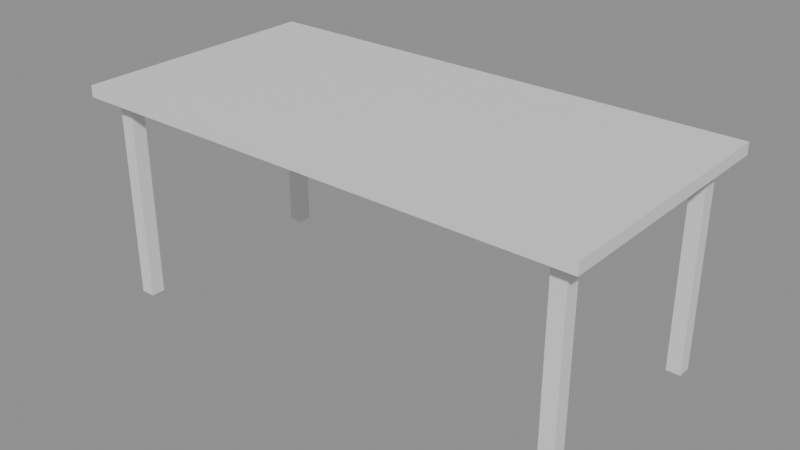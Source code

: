 # Source: e0091_after.blend  (saved by Blender 5.2.44; exported with 4.5.12 LTS)
import bpy
from mathutils import Matrix  # noqa: F401  (used for matrix-valued properties, if any)

bpy.ops.wm.read_factory_settings(use_empty=True)
scene = bpy.context.scene
scene.name = 'Scene'

# ---- materials (node trees are filled in below, after node groups)
mat_madera_roble = bpy.data.materials.new('Madera_Roble')
mat_metal = bpy.data.materials.new('Metal')

# ---- material node trees
mat_madera_roble.use_nodes = True; mat_madera_roble.node_tree.nodes.clear()
_N = mat_madera_roble.node_tree.nodes; _L = mat_madera_roble.node_tree.links
n0 = _N.new('ShaderNodeBsdfPrincipled'); n0.name = 'Principled BSDF'; n0.location = (-200, 100)
n0.inputs[3].default_value = 1.45
n0.inputs[10].default_value = 0.005
n1 = _N.new('ShaderNodeOutputMaterial'); n1.name = 'Material Output'; n1.location = (200, 100)
_L.new(n0.outputs[0], n1.inputs[0])
n1.is_active_output = True
mat_metal.use_nodes = True; mat_metal.node_tree.nodes.clear()
_N = mat_metal.node_tree.nodes; _L = mat_metal.node_tree.links
n0 = _N.new('ShaderNodeBsdfPrincipled'); n0.name = 'Principled BSDF'; n0.location = (-200, 100)
n0.inputs[3].default_value = 1.45
n0.inputs[10].default_value = 0.005
n1 = _N.new('ShaderNodeOutputMaterial'); n1.name = 'Material Output'; n1.location = (200, 100)
_L.new(n0.outputs[0], n1.inputs[0])
n1.is_active_output = True

# ---- meshes
me_mesacomedor_tablero_mesh = bpy.data.meshes.new('MesaComedor_Tablero_mesh')
me_mesacomedor_tablero_mesh.from_pydata([(0.0, 0.0, 0.0), (1.8, 0.0, 0.0), (1.8, 0.9, 0.0), (0.0, 0.9, 0.0), (0.0, 0.0, 0.04), (1.8, 0.0, 0.04), (1.8, 0.9, 0.04), (0.0, 0.9, 0.04)], [], [(0, 1, 2, 3), (4, 5, 6, 7), (0, 1, 5, 4), (1, 2, 6, 5), (2, 3, 7, 6), (3, 0, 4, 7)])
me_mesacomedor_tablero_mesh.materials.append(mat_madera_roble)
me_mesacomedor_tablero_mesh.update()
me_mesacomedor_pata_mesh = bpy.data.meshes.new('MesaComedor_Pata_mesh')
me_mesacomedor_pata_mesh.from_pydata([(0.0, 0.0, 0.0), (0.05, 0.0, 0.0), (0.05, 0.05, 0.0), (0.0, 0.05, 0.0), (0.0, 0.0, 0.72), (0.05, 0.0, 0.72), (0.05, 0.05, 0.72), (0.0, 0.05, 0.72)], [], [(0, 1, 2, 3), (4, 5, 6, 7), (0, 1, 5, 4), (1, 2, 6, 5), (2, 3, 7, 6), (3, 0, 4, 7)])
me_mesacomedor_pata_mesh.materials.append(mat_metal)
me_mesacomedor_pata_mesh.update()
me_mesacomedor_pata_mesh_001 = bpy.data.meshes.new('MesaComedor_Pata_mesh.001')
me_mesacomedor_pata_mesh_001.from_pydata([(0.0, 0.0, 0.0), (0.05, 0.0, 0.0), (0.05, 0.05, 0.0), (0.0, 0.05, 0.0), (0.0, 0.0, 0.72), (0.05, 0.0, 0.72), (0.05, 0.05, 0.72), (0.0, 0.05, 0.72)], [], [(0, 1, 2, 3), (4, 5, 6, 7), (0, 1, 5, 4), (1, 2, 6, 5), (2, 3, 7, 6), (3, 0, 4, 7)])
me_mesacomedor_pata_mesh_001.materials.append(mat_metal)
me_mesacomedor_pata_mesh_001.update()
me_mesacomedor_pata_mesh_002 = bpy.data.meshes.new('MesaComedor_Pata_mesh.002')
me_mesacomedor_pata_mesh_002.from_pydata([(0.0, 0.0, 0.0), (0.05, 0.0, 0.0), (0.05, 0.05, 0.0), (0.0, 0.05, 0.0), (0.0, 0.0, 0.72), (0.05, 0.0, 0.72), (0.05, 0.05, 0.72), (0.0, 0.05, 0.72)], [], [(0, 1, 2, 3), (4, 5, 6, 7), (0, 1, 5, 4), (1, 2, 6, 5), (2, 3, 7, 6), (3, 0, 4, 7)])
me_mesacomedor_pata_mesh_002.materials.append(mat_metal)
me_mesacomedor_pata_mesh_002.update()
me_mesacomedor_pata_mesh_003 = bpy.data.meshes.new('MesaComedor_Pata_mesh.003')
me_mesacomedor_pata_mesh_003.from_pydata([(0.0, 0.0, 0.0), (0.05, 0.0, 0.0), (0.05, 0.05, 0.0), (0.0, 0.05, 0.0), (0.0, 0.0, 0.72), (0.05, 0.0, 0.72), (0.05, 0.05, 0.72), (0.0, 0.05, 0.72)], [], [(0, 1, 2, 3), (4, 5, 6, 7), (0, 1, 5, 4), (1, 2, 6, 5), (2, 3, 7, 6), (3, 0, 4, 7)])
me_mesacomedor_pata_mesh_003.materials.append(mat_metal)
me_mesacomedor_pata_mesh_003.update()

# ---- objects
ob_mesacomedor = bpy.data.objects.new('MesaComedor', None)
ob_mesacomedor_tablero = bpy.data.objects.new('MesaComedor_Tablero', me_mesacomedor_tablero_mesh)
ob_mesacomedor_pata = bpy.data.objects.new('MesaComedor_Pata', me_mesacomedor_pata_mesh)
ob_mesacomedor_pata_001 = bpy.data.objects.new('MesaComedor_Pata.001', me_mesacomedor_pata_mesh_001)
ob_mesacomedor_pata_002 = bpy.data.objects.new('MesaComedor_Pata.002', me_mesacomedor_pata_mesh_002)
ob_mesacomedor_pata_003 = bpy.data.objects.new('MesaComedor_Pata.003', me_mesacomedor_pata_mesh_003)

# ---- transforms, parenting, visibility, modifiers, constraints
ob_mesacomedor.location = (0.0, 0.0, 0.0)
ob_mesacomedor.empty_display_type = 'ARROWS'
ob_mesacomedor_tablero.parent = ob_mesacomedor
ob_mesacomedor_tablero.location = (0.0, 0.0, 0.72)
ob_mesacomedor_pata.parent = ob_mesacomedor
ob_mesacomedor_pata.location = (0.06, 0.06, 0.0)
ob_mesacomedor_pata_001.parent = ob_mesacomedor
ob_mesacomedor_pata_001.location = (0.06, 0.79, 0.0)
ob_mesacomedor_pata_002.parent = ob_mesacomedor
ob_mesacomedor_pata_002.location = (1.69, 0.06, 0.0)
ob_mesacomedor_pata_003.parent = ob_mesacomedor
ob_mesacomedor_pata_003.location = (1.69, 0.79, 0.0)

# ---- collection membership
scene.collection.objects.link(ob_mesacomedor)
scene.collection.objects.link(ob_mesacomedor_tablero)
scene.collection.objects.link(ob_mesacomedor_pata)
scene.collection.objects.link(ob_mesacomedor_pata_001)
scene.collection.objects.link(ob_mesacomedor_pata_002)
scene.collection.objects.link(ob_mesacomedor_pata_003)

# ---- scene / render settings (as saved in the file)
scene.frame_start = 1; scene.frame_end = 250; scene.frame_set(1)
scene.render.engine = 'BLENDER_EEVEE_NEXT'
scene.render.bake_bias = 0.0
scene.render.bake_samples = 0
scene.render.compositor_device = 'GPU'
scene.eevee.use_volume_custom_range = False
scene.eevee.fast_gi_thickness_near = 0.1
scene.eevee.fast_gi_thickness_far = 0.0
scene.eevee.ray_tracing_options.screen_trace_thickness = 0.1
bpy.context.view_layer.update()

# ---- added for rendering (the .blend has no active camera and no usable light): camera, sun + grey world if the file has none
cam_auto = bpy.data.cameras.new('AutoCamera')
cam_auto.lens = 50.0
cam_auto.sensor_width = 36.0
cam_auto.clip_end = 1000.0
ob_auto_camera = bpy.data.objects.new('AutoCamera', cam_auto)
scene.collection.objects.link(ob_auto_camera)
ob_auto_camera.location = (2.89033, -1.9384, 1.97226)
ob_auto_camera.rotation_euler = (1.09748, -7.21219e-08, 0.694738)
scene.camera = ob_auto_camera
light_auto_sun = bpy.data.lights.new('AutoSun', 'SUN')
light_auto_sun.energy = 3.0
light_auto_sun.angle = 0.0523599
ob_auto_sun = bpy.data.objects.new('AutoSun', light_auto_sun)
scene.collection.objects.link(ob_auto_sun)
ob_auto_sun.rotation_euler = (0.872665, 0.174533, 0.523599)
if scene.world is None:
    world_auto = bpy.data.worlds.new('AutoWorld')
    world_auto.color = (0.3, 0.3, 0.3)
    scene.world = world_auto
bpy.context.view_layer.update()

